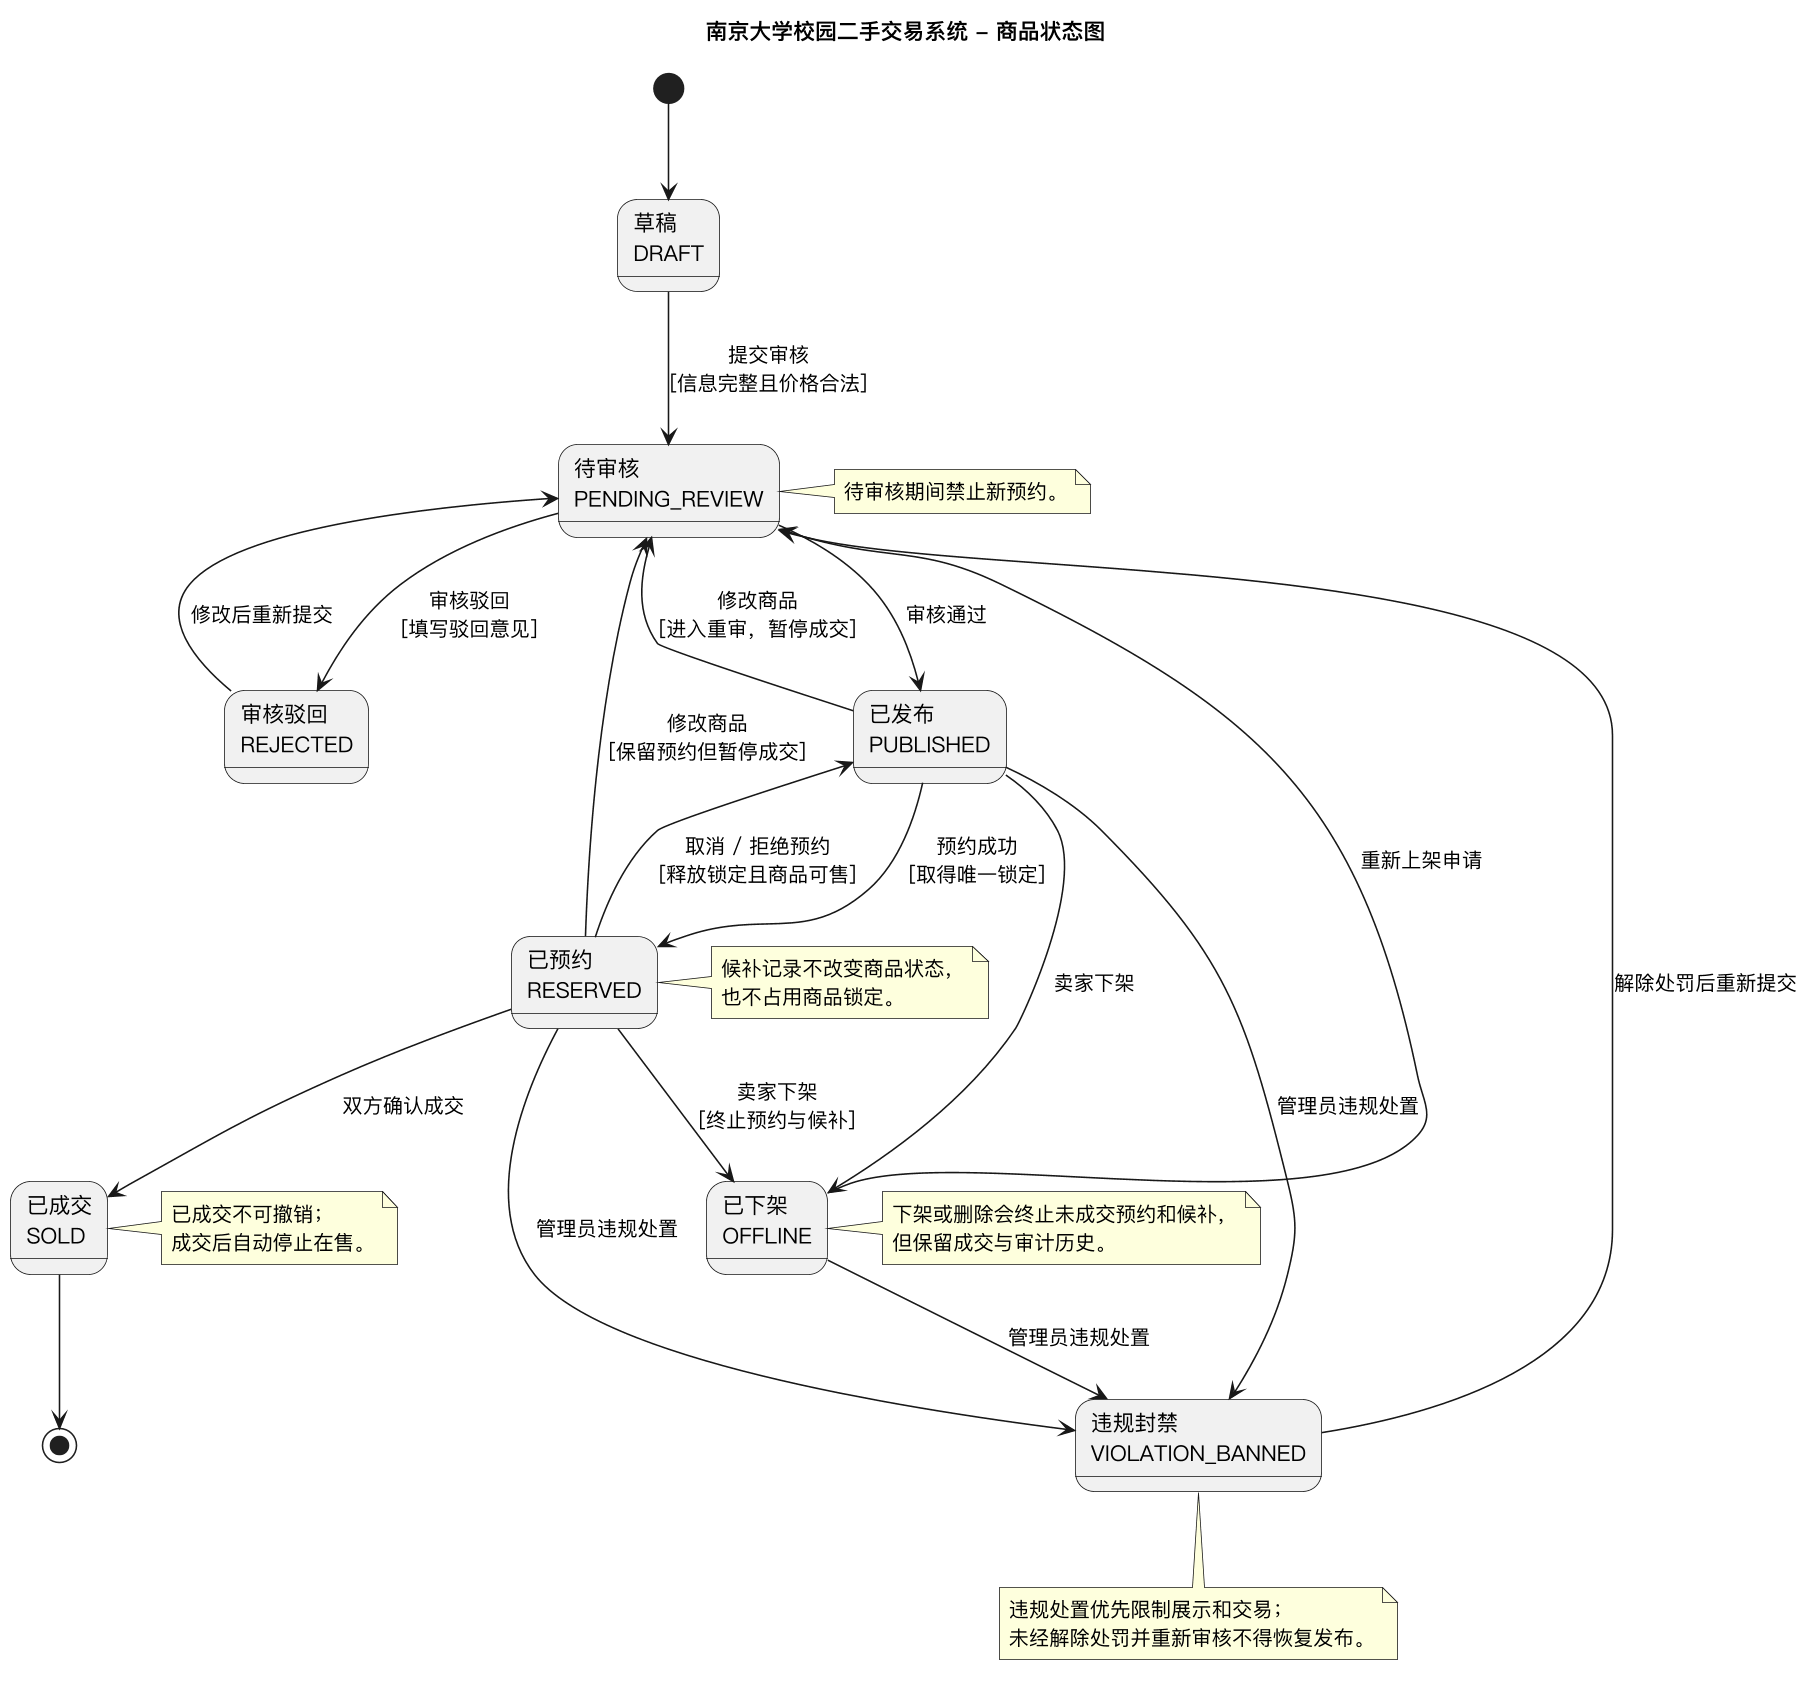

The diagram above was rendered by PlantUML. Its source (embedded in the PNG):
@startuml UML状态图-商品
skinparam defaultFontName "PingFang SC"
skinparam dpi 150
title 南京大学校园二手交易系统 - 商品状态图

state "草稿\nDRAFT" as Draft
state "待审核\nPENDING_REVIEW" as Pending
state "审核驳回\nREJECTED" as Rejected
state "已发布\nPUBLISHED" as Published
state "已预约\nRESERVED" as Reserved
state "已下架\nOFFLINE" as Offline
state "已成交\nSOLD" as Sold
state "违规封禁\nVIOLATION_BANNED" as Banned

[*] --> Draft

Draft --> Pending : 提交审核\n[信息完整且价格合法]
Pending --> Published : 审核通过
Pending --> Rejected : 审核驳回\n[填写驳回意见]
Rejected --> Pending : 修改后重新提交

Published --> Reserved : 预约成功\n[取得唯一锁定]
Reserved --> Published : 取消 / 拒绝预约\n[释放锁定且商品可售]

Published --> Offline : 卖家下架
Reserved --> Offline : 卖家下架\n[终止预约与候补]
Offline --> Pending : 重新上架申请

Published --> Pending : 修改商品\n[进入重审，暂停成交]
Reserved --> Pending : 修改商品\n[保留预约但暂停成交]

Reserved --> Sold : 双方确认成交
Published --> Banned : 管理员违规处置
Reserved --> Banned : 管理员违规处置
Offline --> Banned : 管理员违规处置
Banned --> Pending : 解除处罚后重新提交

Sold --> [*]

note right of Pending
  待审核期间禁止新预约。
end note

note right of Reserved
  候补记录不改变商品状态，
  也不占用商品锁定。
end note

note right of Sold
  已成交不可撤销；
  成交后自动停止在售。
end note

note right of Offline
  下架或删除会终止未成交预约和候补，
  但保留成交与审计历史。
end note

note bottom of Banned
  违规处置优先限制展示和交易；
  未经解除处罚并重新审核不得恢复发布。
end note

@enduml